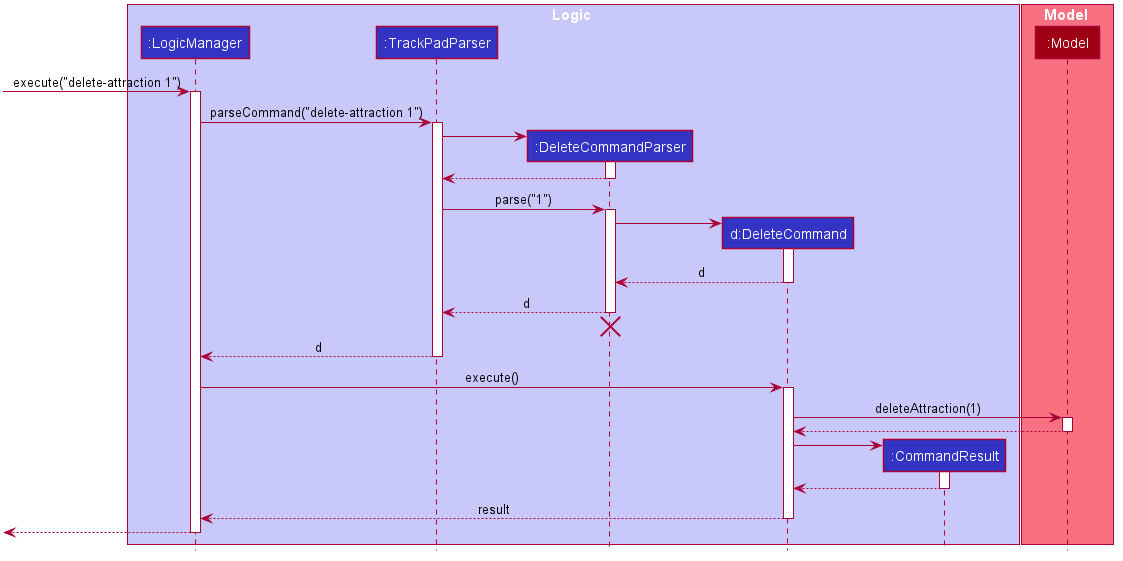

The diagram above was rendered by PlantUML. Its source (embedded in the PNG):
@startuml








skinparam BackgroundColor #FFFFFFF

skinparam Shadowing false

skinparam Class {
    FontColor #FFFFFF
    BorderThickness 1
    BorderColor #FFFFFF
    StereotypeFontColor #FFFFFF
    FontName Arial
}

skinparam Actor {
    BorderColor #000000
    Color #000000
    FontName Arial
}

skinparam Sequence {
    MessageAlign center
    BoxFontSize 15
    BoxPadding 0
    BoxFontColor #FFFFFF
    FontName Arial
}

skinparam Participant {
    FontColor #FFFFFFF
    Padding 20
}

skinparam MinClassWidth 50
skinparam ParticipantPadding 10
skinparam Shadowing false
skinparam DefaultTextAlignment center
skinparam packageStyle Rectangle

hide footbox
hide members
hide circle

box Logic #C8C8FA
participant ":LogicManager" as LogicManager #3333C4
participant ":TrackPadParser" as TrackPadParser #3333C4
participant ":DeleteCommandParser" as DeleteCommandParser #3333C4
participant "d:DeleteCommand" as DeleteCommand #3333C4
participant ":CommandResult" as CommandResult #3333C4
end box

box Model #F97181
participant ":Model" as Model #9D0012
end box

[-> LogicManager : execute("delete-attraction 1")
activate LogicManager

LogicManager -> TrackPadParser : parseCommand("delete-attraction 1")
activate TrackPadParser

create DeleteCommandParser
TrackPadParser -> DeleteCommandParser
activate DeleteCommandParser

DeleteCommandParser --> TrackPadParser
deactivate DeleteCommandParser

TrackPadParser -> DeleteCommandParser : parse("1")
activate DeleteCommandParser

create DeleteCommand
DeleteCommandParser -> DeleteCommand
activate DeleteCommand

DeleteCommand --> DeleteCommandParser : d
deactivate DeleteCommand

DeleteCommandParser --> TrackPadParser : d
deactivate DeleteCommandParser
DeleteCommandParser -[hidden]-> TrackPadParser
destroy DeleteCommandParser

TrackPadParser --> LogicManager : d
deactivate TrackPadParser

LogicManager -> DeleteCommand : execute()
activate DeleteCommand

DeleteCommand -> Model : deleteAttraction(1)
activate Model

Model --> DeleteCommand
deactivate Model

create CommandResult
DeleteCommand -> CommandResult
activate CommandResult

CommandResult --> DeleteCommand
deactivate CommandResult

DeleteCommand --> LogicManager : result
deactivate DeleteCommand

[<--LogicManager
deactivate LogicManager
@enduml